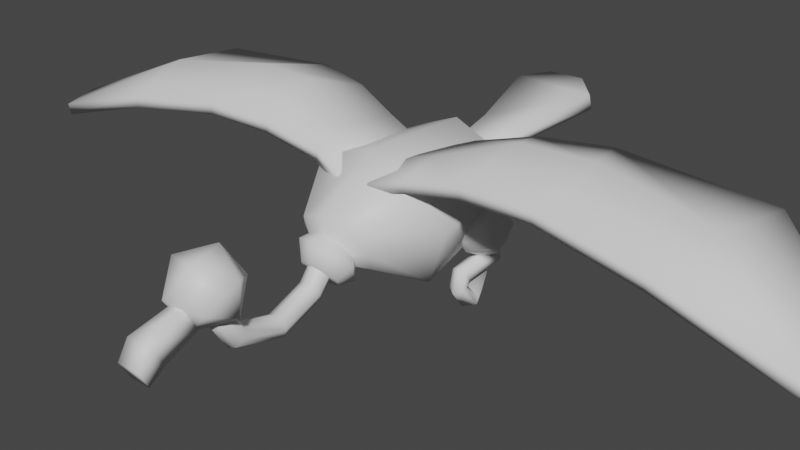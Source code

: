 # Source: VultureSitting.blend  (saved by Blender 2.93.21; exported with 4.5.12 LTS)
import bpy
from mathutils import Matrix  # noqa: F401  (used for matrix-valued properties, if any)

bpy.ops.wm.read_factory_settings(use_empty=True)
scene = bpy.context.scene
scene.name = 'Scene'

# ---- collections
col_collection = bpy.data.collections.new('Collection'); scene.collection.children.link(col_collection)

# ---- materials (node trees are filled in below, after node groups)
mat_beak = bpy.data.materials.new('Beak')
mat_beak.use_transparent_shadow = False
mat_body = bpy.data.materials.new('Body')
mat_body.use_transparent_shadow = False
mat_head = bpy.data.materials.new('Head')
mat_head.use_transparent_shadow = False

# ---- material node trees
mat_beak.use_nodes = True; mat_beak.node_tree.nodes.clear()
_N = mat_beak.node_tree.nodes; _L = mat_beak.node_tree.links
n0 = _N.new('ShaderNodeBsdfPrincipled'); n0.name = 'Principled BSDF'; n0.location = (10, 300)
n0.distribution = 'GGX'
n0.subsurface_method = 'BURLEY'
n0.inputs[3].default_value = 1.45
n0.inputs[27].default_value = (0.0, 0.0, 0.0, 1.0)
n0.inputs[28].default_value = 1.0
n1 = _N.new('ShaderNodeOutputMaterial'); n1.name = 'Material Output'; n1.location = (300, 300)
_L.new(n0.outputs[0], n1.inputs[0])
n1.is_active_output = True
mat_body.use_nodes = True; mat_body.node_tree.nodes.clear()
_N = mat_body.node_tree.nodes; _L = mat_body.node_tree.links
n0 = _N.new('ShaderNodeBsdfPrincipled'); n0.name = 'Principled BSDF'; n0.location = (10, 300)
n0.distribution = 'GGX'
n0.subsurface_method = 'BURLEY'
n0.inputs[3].default_value = 1.45
n0.inputs[27].default_value = (0.0, 0.0, 0.0, 1.0)
n0.inputs[28].default_value = 1.0
n1 = _N.new('ShaderNodeOutputMaterial'); n1.name = 'Material Output'; n1.location = (300, 300)
_L.new(n0.outputs[0], n1.inputs[0])
n1.is_active_output = True
mat_head.use_nodes = True; mat_head.node_tree.nodes.clear()
_N = mat_head.node_tree.nodes; _L = mat_head.node_tree.links
n0 = _N.new('ShaderNodeBsdfPrincipled'); n0.name = 'Principled BSDF'; n0.location = (10, 300)
n0.distribution = 'GGX'
n0.subsurface_method = 'BURLEY'
n0.inputs[3].default_value = 1.45
n0.inputs[27].default_value = (0.0, 0.0, 0.0, 1.0)
n0.inputs[28].default_value = 1.0
n1 = _N.new('ShaderNodeOutputMaterial'); n1.name = 'Material Output'; n1.location = (300, 300)
_L.new(n0.outputs[0], n1.inputs[0])
n1.is_active_output = True

# ---- world
world_world = bpy.data.worlds.new('World'); scene.world = world_world
world_world.use_nodes = True; world_world.node_tree.nodes.clear()
_N = world_world.node_tree.nodes; _L = world_world.node_tree.links
n0 = _N.new('ShaderNodeOutputWorld'); n0.name = 'World Output'; n0.location = (300, 300)
n1 = _N.new('ShaderNodeBackground'); n1.name = 'Background'; n1.location = (10, 300)
n1.inputs[0].default_value = (0.05088, 0.05088, 0.05088, 1.0)
_L.new(n1.outputs[0], n0.inputs[0])
n0.is_active_output = True
world_world.color = (0.05088, 0.05088, 0.05088)
world_world.use_sun_shadow = False
world_world.sun_shadow_jitter_overblur = 0.0

# ---- meshes
me_cylinder = bpy.data.meshes.new('Cylinder')
me_cylinder.from_pydata([(0.1215, -1.934, -1.019), (-5.703e-08, -1.929, -1.069), (-6.17e-09, -1.232, -0.8228), (-6.17e-09, -0.9047, -0.4438), (0.1215, -1.257, -0.7792), (0.1215, -0.9369, -0.4051), (0.1719, -1.318, -0.6741), (0.1719, -1.015, -0.3117), (0.1215, -1.379, -0.569), (0.1215, -1.092, -0.2183), (-2.12e-08, -1.404, -0.5254), (-2.12e-08, -1.125, -0.1796), (-0.1215, -1.379, -0.569), (-0.1215, -1.092, -0.2183), (-0.1719, -1.318, -0.6741), (-0.1719, -1.015, -0.3117), (-0.1215, -1.257, -0.7792), (-0.1215, -0.9369, -0.4051), (0.1719, -1.944, -0.8978), (0.1215, -1.954, -0.7766), (-7.206e-08, -1.958, -0.7265), (-0.1215, -1.954, -0.7766), (-0.1719, -1.944, -0.8978), (-0.1215, -1.934, -1.019), (0.1215, -2.726, -0.7817), (-7.246e-08, -2.758, -0.8205), (0.1719, -2.649, -0.6879), (0.1215, -2.572, -0.5941), (-8.749e-08, -2.539, -0.5553), (-0.1215, -2.572, -0.5941), (-0.1719, -2.649, -0.6879), (-0.1215, -2.726, -0.7817), (0.1215, -3.105, -0.1485), (-1.085e-07, -3.147, -0.1761), (0.1719, -3.003, -0.08187), (0.1215, -2.901, -0.01522), (-1.235e-07, -2.859, 0.01239), (-0.1215, -2.901, -0.01522), (-0.1719, -3.003, -0.08187), (-0.1215, -3.105, -0.1485), (9.369e-17, -3.262, -0.3336), (0.3917, -3.375, 0.06377), (-0.1496, -3.531, 0.1456), (-0.4842, -3.123, -0.0687), (-0.1496, -2.715, -0.283), (0.3917, -2.871, -0.2012), (0.1496, -3.305, 0.5742), (-0.3917, -3.15, 0.4923), (-0.3917, -2.646, 0.2274), (0.1496, -2.49, 0.1456), (0.4842, -2.898, 0.3599), (-1.821e-17, -2.758, 0.6248), (-0.1645, -4.061, -0.622), (-0.1839, -4.185, -0.3703), (-0.1555, -3.791, -0.4552), (-0.1829, -4.021, -0.1067), (0.1645, -4.061, -0.622), (0.1839, -4.185, -0.3703), (0.1555, -3.791, -0.4552), (0.1829, -4.021, -0.1067), (-0.1428, -3.302, -0.2547), (-0.09744, -3.513, 0.06531), (0.1428, -3.302, -0.2547), (0.09744, -3.513, 0.06531), (-0.08992, -3.038, -0.1696), (-0.0734, -3.171, 0.03189), (0.08992, -3.038, -0.1696), (0.0734, -3.171, 0.03189), (1.081e-08, -0.5081, -0.6693), (0.3959, -0.5905, -0.5275), (0.5599, -0.7895, -0.1853), (0.3959, -0.9884, 0.157), (-3.814e-08, -1.071, 0.2988), (-0.3959, -0.9884, 0.157), (-0.5599, -0.7895, -0.1853), (-0.3959, -0.5905, -0.5275), (1.023e-07, 0.1315, -1.042), (0.8292, 0.103, -0.8689), (1.173, 0.01528, 0.02136), (0.8292, -0.1337, 0.6422), (-2.505e-10, -0.1438, 0.9132), (-0.8292, -0.1337, 0.6422), (-1.173, 0.01528, 0.02136), (-0.8292, 0.103, -0.8689), (1.944e-07, 1.669, -0.8635), (0.6716, 1.69, -0.5861), (0.9499, 1.747, 0.003967), (0.6716, 1.725, 0.5206), (1.114e-07, 1.746, 0.798), (-0.6716, 1.725, 0.5206), (-0.9499, 1.747, 0.003967), (-0.6716, 1.69, -0.5861), (2.626e-07, 2.244, 0.006924), (0.2982, 2.246, 0.0863), (0.4218, 2.245, 0.1736), (0.2982, 2.239, 0.2431), (2.254e-07, 2.241, 0.3225), (-0.2982, 2.239, 0.2431), (-0.4218, 2.245, 0.1736), (-0.2982, 2.246, 0.0863), (-0.3203, 2.246, 0.1114), (-0.3203, 2.21, 0.2399), (-0.3938, 3.0, 0.1831), (-0.3938, 2.998, 0.3535), (0.3448, 2.191, 0.105), (0.3448, 2.158, 0.2228), (0.4183, 2.885, 0.1698), (0.4183, 2.887, 0.3174), (-0.6274, 4.345, 0.3323), (-0.6274, 4.259, 0.5931), (0.7051, 4.302, 0.3282), (0.7051, 4.216, 0.5889), (-0.3028, 4.721, 0.4296), (-0.3028, 4.692, 0.6194), (0.258, 4.745, 0.4319), (0.258, 4.717, 0.6218)], [], [(22, 23, 31, 30), (10, 12, 21, 20), (2, 3, 5, 4), (20, 21, 29, 28), (8, 10, 20, 19), (4, 5, 7, 6), (21, 22, 30, 29), (14, 16, 23, 22), (6, 7, 9, 8), (23, 1, 25, 31), (6, 8, 19, 18), (8, 9, 11, 10), (18, 19, 27, 26), (16, 2, 1, 23), (10, 11, 13, 12), (29, 30, 38, 37), (12, 14, 22, 21), (12, 13, 15, 14), (5, 3, 68, 69), (19, 20, 28, 27), (14, 15, 17, 16), (0, 18, 26, 24), (2, 4, 0, 1), (16, 17, 3, 2), (4, 6, 18, 0), (1, 0, 24, 25), (33, 32, 34, 35, 36, 37, 38, 39), (31, 25, 33, 39), (25, 24, 32, 33), (26, 27, 35, 34), (28, 29, 37, 36), (30, 31, 39, 38), (24, 26, 34, 32), (27, 28, 36, 35), (40, 41, 42), (41, 40, 45), (40, 42, 43), (40, 43, 44), (40, 44, 45), (41, 45, 50), (42, 41, 46), (43, 42, 47), (44, 43, 48), (45, 44, 49), (41, 50, 46), (42, 46, 47), (43, 47, 48), (44, 48, 49), (45, 49, 50), (46, 50, 51), (47, 46, 51), (48, 47, 51), (49, 48, 51), (50, 49, 51), (52, 53, 55, 54), (55, 59, 63, 61), (58, 59, 57, 56), (56, 57, 53, 52), (54, 58, 56, 52), (59, 55, 53, 57), (62, 60, 64, 66), (54, 55, 61, 60), (59, 58, 62, 63), (58, 54, 60, 62), (64, 65, 67, 66), (61, 63, 67, 65), (60, 61, 65, 64), (63, 62, 66, 67), (68, 75, 83, 76), (9, 7, 70, 71), (17, 15, 74, 75), (11, 9, 71, 72), (3, 17, 75, 68), (13, 11, 72, 73), (7, 5, 69, 70), (15, 13, 73, 74), (79, 78, 86, 87), (74, 73, 81, 82), (72, 71, 79, 80), (70, 69, 77, 78), (75, 74, 82, 83), (73, 72, 80, 81), (71, 70, 78, 79), (69, 68, 76, 77), (91, 90, 98, 99), (77, 76, 84, 85), (76, 83, 91, 84), (82, 81, 89, 90), (80, 79, 87, 88), (78, 77, 85, 86), (83, 82, 90, 91), (81, 80, 88, 89), (93, 92, 99, 98, 97, 96, 95, 94), (89, 88, 96, 97), (87, 86, 94, 95), (85, 84, 92, 93), (84, 91, 99, 92), (90, 89, 97, 98), (88, 87, 95, 96), (86, 85, 93, 94), (100, 101, 103, 102), (103, 107, 111, 109), (106, 107, 105, 104), (104, 105, 101, 100), (102, 106, 104, 100), (107, 103, 101, 105), (109, 111, 115, 113), (102, 103, 109, 108), (107, 106, 110, 111), (106, 102, 108, 110), (112, 113, 115, 114), (108, 109, 113, 112), (111, 110, 114, 115), (110, 108, 112, 114)])
me_cylinder.polygons.foreach_set('use_smooth', [True] * 114)
me_cylinder.polygons.foreach_set('material_index', [2, 2, 2, 2, 2, 2, 2, 2, 2, 2, 2, 2, 2, 2, 2, 2, 2, 2, 1, 2, 2, 2, 2, 2, 2, 2, 2, 2, 2, 2, 2, 2, 2, 2, 2, 2, 2, 2, 2, 2, 2, 2, 2, 2, 2, 2, 2, 2, 2, 2, 2, 2, 2, 2, 0, 0, 0, 0, 0, 0, 0, 0, 0, 0, 0, 0, 0, 0, 1, 1, 1, 1, 1, 1, 1, 1, 1, 1, 1, 1, 1, 1, 1, 1, 1, 1, 1, 1, 1, 1, 1, 1, 1, 1, 1, 1, 1, 1, 1, 1, 1, 1, 1, 1, 1, 1, 1, 1, 1, 1, 1, 1, 1, 1])
_uv = me_cylinder.uv_layers.new(name='UVMap')
_uv.uv.foreach_set('vector', [0.25, 0.5, 0.125, 0.5, 0.125, 0.5, 0.25, 0.5, 0.5, 0.5, 0.375, 0.5, 0.375, 0.5, 0.5, 0.5, 1.0, 0.5, 1.0, 1.0, 0.875, 1.0, 0.875, 0.5, 0.5, 0.5, 0.375, 0.5, 0.375, 0.5, 0.5, 0.5, 0.625, 0.5, 0.5, 0.5, 0.5, 0.5, 0.625, 0.5, 0.875, 0.5, 0.875, 1.0, 0.75, 1.0, 0.75, 0.5, 0.375, 0.5, 0.25, 0.5, 0.25, 0.5, 0.375, 0.5, 0.25, 0.5, 0.125, 0.5, 0.125, 0.5, 0.25, 0.5, 0.75, 0.5, 0.75, 1.0, 0.625, 1.0, 0.625, 0.5, 0.125, 0.5, 0.0, 0.5, 0.0, 0.5, 0.125, 0.5, 0.75, 0.5, 0.625, 0.5, 0.625, 0.5, 0.75, 0.5, 0.625, 0.5, 0.625, 1.0, 0.5, 1.0, 0.5, 0.5, 0.75, 0.5, 0.625, 0.5, 0.625, 0.5, 0.75, 0.5, 0.125, 0.5, 0.0, 0.5, 0.0, 0.5, 0.125, 0.5, 0.5, 0.5, 0.5, 1.0, 0.375, 1.0, 0.375, 0.5, 0.375, 0.5, 0.25, 0.5, 0.25, 0.5, 0.375, 0.5, 0.375, 0.5, 0.25, 0.5, 0.25, 0.5, 0.375, 0.5, 0.375, 0.5, 0.375, 1.0, 0.25, 1.0, 0.25, 0.5, 0.875, 1.0, 1.0, 1.0, 1.0, 1.0, 0.875, 1.0, 0.625, 0.5, 0.5, 0.5, 0.5, 0.5, 0.625, 0.5, 0.25, 0.5, 0.25, 1.0, 0.125, 1.0, 0.125, 0.5, 0.875, 0.5, 0.75, 0.5, 0.75, 0.5, 0.875, 0.5, 1.0, 0.5, 0.875, 0.5, 0.875, 0.5, 1.0, 0.5, 0.125, 0.5, 0.125, 1.0, 0.0, 1.0, 0.0, 0.5, 0.875, 0.5, 0.75, 0.5, 0.75, 0.5, 0.875, 0.5, 1.0, 0.5, 0.875, 0.5, 0.875, 0.5, 1.0, 0.5, 0.75, 0.49, 0.9197, 0.4197, 0.99, 0.25, 0.9197, 0.08029, 0.75, 0.01, 0.5803, 0.08029, 0.51, 0.25, 0.5803, 0.4197, 0.125, 0.5, 0.0, 0.5, 0.0, 0.5, 0.125, 0.5, 1.0, 0.5, 0.875, 0.5, 0.875, 0.5, 1.0, 0.5, 0.75, 0.5, 0.625, 0.5, 0.625, 0.5, 0.75, 0.5, 0.5, 0.5, 0.375, 0.5, 0.375, 0.5, 0.5, 0.5, 0.25, 0.5, 0.125, 0.5, 0.125, 0.5, 0.25, 0.5, 0.875, 0.5, 0.75, 0.5, 0.75, 0.5, 0.875, 0.5, 0.625, 0.5, 0.5, 0.5, 0.5, 0.5, 0.625, 0.5, 0.1818, 0.0, 0.2727, 0.1575, 0.09091, 0.1575, 0.2727, 0.1575, 0.3636, 0.0, 0.4545, 0.1575, 0.9091, 0.0, 1.0, 0.1575, 0.8182, 0.1575, 0.7273, 0.0, 0.8182, 0.1575, 0.6364, 0.1575, 0.5455, 0.0, 0.6364, 0.1575, 0.4545, 0.1575, 0.2727, 0.1575, 0.4545, 0.1575, 0.3636, 0.3149, 0.09091, 0.1575, 0.2727, 0.1575, 0.1818, 0.3149, 0.8182, 0.1575, 1.0, 0.1575, 0.9091, 0.3149, 0.6364, 0.1575, 0.8182, 0.1575, 0.7273, 0.3149, 0.4545, 0.1575, 0.6364, 0.1575, 0.5455, 0.3149, 0.2727, 0.1575, 0.3636, 0.3149, 0.1818, 0.3149, 0.09091, 0.1575, 0.1818, 0.3149, 0.0, 0.3149, 0.8182, 0.1575, 0.9091, 0.3149, 0.7273, 0.3149, 0.6364, 0.1575, 0.7273, 0.3149, 0.5455, 0.3149, 0.4545, 0.1575, 0.5455, 0.3149, 0.3636, 0.3149, 0.1818, 0.3149, 0.3636, 0.3149, 0.2727, 0.4724, 0.0, 0.3149, 0.1818, 0.3149, 0.09091, 0.4724, 0.7273, 0.3149, 0.9091, 0.3149, 0.8182, 0.4724, 0.5455, 0.3149, 0.7273, 0.3149, 0.6364, 0.4724, 0.3636, 0.3149, 0.5455, 0.3149, 0.4545, 0.4724, 0.375, 0.0, 0.625, 0.0, 0.625, 0.25, 0.375, 0.25, 0.875, 0.5, 0.625, 0.5, 0.625, 0.5, 0.875, 0.5, 0.375, 0.5, 0.625, 0.5, 0.625, 0.75, 0.375, 0.75, 0.375, 0.75, 0.625, 0.75, 0.625, 1.0, 0.375, 1.0, 0.125, 0.5, 0.375, 0.5, 0.375, 0.75, 0.125, 0.75, 0.625, 0.5, 0.875, 0.5, 0.875, 0.75, 0.625, 0.75, 0.375, 0.5, 0.125, 0.5, 0.125, 0.5, 0.375, 0.5, 0.375, 0.25, 0.625, 0.25, 0.625, 0.25, 0.375, 0.25, 0.625, 0.5, 0.375, 0.5, 0.375, 0.5, 0.625, 0.5, 0.375, 0.5, 0.125, 0.5, 0.125, 0.5, 0.375, 0.5, 0.375, 0.25, 0.625, 0.25, 0.625, 0.5, 0.375, 0.5, 0.875, 0.5, 0.625, 0.5, 0.625, 0.5, 0.875, 0.5, 0.375, 0.25, 0.625, 0.25, 0.625, 0.25, 0.375, 0.25, 0.625, 0.5, 0.375, 0.5, 0.375, 0.5, 0.625, 0.5, 0.0, 1.0, 0.125, 1.0, 0.125, 1.0, 0.0, 1.0, 0.625, 1.0, 0.75, 1.0, 0.75, 1.0, 0.625, 1.0, 0.125, 1.0, 0.25, 1.0, 0.25, 1.0, 0.125, 1.0, 0.5, 1.0, 0.625, 1.0, 0.625, 1.0, 0.5, 1.0, 0.0, 1.0, 0.125, 1.0, 0.125, 1.0, 0.0, 1.0, 0.375, 1.0, 0.5, 1.0, 0.5, 1.0, 0.375, 1.0, 0.75, 1.0, 0.875, 1.0, 0.875, 1.0, 0.75, 1.0, 0.25, 1.0, 0.375, 1.0, 0.375, 1.0, 0.25, 1.0, 0.625, 1.0, 0.75, 1.0, 0.75, 1.0, 0.625, 1.0, 0.25, 1.0, 0.375, 1.0, 0.375, 1.0, 0.25, 1.0, 0.5, 1.0, 0.625, 1.0, 0.625, 1.0, 0.5, 1.0, 0.75, 1.0, 0.875, 1.0, 0.875, 1.0, 0.75, 1.0, 0.125, 1.0, 0.25, 1.0, 0.25, 1.0, 0.125, 1.0, 0.375, 1.0, 0.5, 1.0, 0.5, 1.0, 0.375, 1.0, 0.625, 1.0, 0.75, 1.0, 0.75, 1.0, 0.625, 1.0, 0.875, 1.0, 1.0, 1.0, 1.0, 1.0, 0.875, 1.0, 0.125, 1.0, 0.25, 1.0, 0.25, 1.0, 0.125, 1.0, 0.875, 1.0, 1.0, 1.0, 1.0, 1.0, 0.875, 1.0, 0.0, 1.0, 0.125, 1.0, 0.125, 1.0, 0.0, 1.0, 0.25, 1.0, 0.375, 1.0, 0.375, 1.0, 0.25, 1.0, 0.5, 1.0, 0.625, 1.0, 0.625, 1.0, 0.5, 1.0, 0.75, 1.0, 0.875, 1.0, 0.875, 1.0, 0.75, 1.0, 0.125, 1.0, 0.25, 1.0, 0.25, 1.0, 0.125, 1.0, 0.375, 1.0, 0.5, 1.0, 0.5, 1.0, 0.375, 1.0, 0.4197, 0.4197, 0.25, 0.49, 0.08029, 0.4197, 0.01, 0.25, 0.08029, 0.08029, 0.25, 0.01, 0.4197, 0.08029, 0.49, 0.25, 0.375, 1.0, 0.5, 1.0, 0.5, 1.0, 0.375, 1.0, 0.625, 1.0, 0.75, 1.0, 0.75, 1.0, 0.625, 1.0, 0.875, 1.0, 1.0, 1.0, 1.0, 1.0, 0.875, 1.0, 0.0, 1.0, 0.125, 1.0, 0.125, 1.0, 0.0, 1.0, 0.25, 1.0, 0.375, 1.0, 0.375, 1.0, 0.25, 1.0, 0.5, 1.0, 0.625, 1.0, 0.625, 1.0, 0.5, 1.0, 0.75, 1.0, 0.875, 1.0, 0.875, 1.0, 0.75, 1.0, 0.375, 0.0, 0.625, 0.0, 0.625, 0.25, 0.375, 0.25, 0.875, 0.5, 0.625, 0.5, 0.625, 0.5, 0.875, 0.5, 0.375, 0.5, 0.625, 0.5, 0.625, 0.75, 0.375, 0.75, 0.375, 0.75, 0.625, 0.75, 0.625, 1.0, 0.375, 1.0, 0.125, 0.5, 0.375, 0.5, 0.375, 0.75, 0.125, 0.75, 0.625, 0.5, 0.875, 0.5, 0.875, 0.75, 0.625, 0.75, 0.875, 0.5, 0.625, 0.5, 0.625, 0.5, 0.875, 0.5, 0.375, 0.25, 0.625, 0.25, 0.625, 0.25, 0.375, 0.25, 0.625, 0.5, 0.375, 0.5, 0.375, 0.5, 0.625, 0.5, 0.375, 0.5, 0.125, 0.5, 0.125, 0.5, 0.375, 0.5, 0.375, 0.25, 0.625, 0.25, 0.625, 0.5, 0.375, 0.5, 0.375, 0.25, 0.625, 0.25, 0.625, 0.25, 0.375, 0.25, 0.625, 0.5, 0.375, 0.5, 0.375, 0.5, 0.625, 0.5, 0.375, 0.5, 0.125, 0.5, 0.125, 0.5, 0.375, 0.5])
me_cylinder.materials.append(mat_beak)
me_cylinder.materials.append(mat_body)
me_cylinder.materials.append(mat_head)
me_cylinder.use_remesh_fix_poles = True
me_cylinder.use_remesh_preserve_attributes = False
me_cylinder.update()
me_cylinder_001 = bpy.data.meshes.new('Cylinder.001')
me_cylinder_001.from_pydata([(1.029, 1.144, -0.01636), (0.8102, 1.253, 0.04827), (0.8102, 1.72, -0.3034), (0.8102, 1.457, -0.008618), (1.2, 1.527, -0.4185), (1.156, 1.285, -0.1106), (1.2, 1.139, -0.6488), (1.156, 0.9422, -0.3145), (0.8102, 0.9457, -0.7639), (0.8102, 0.7706, -0.4165), (0.4199, 1.139, -0.6488), (0.4645, 0.9422, -0.3145), (0.4199, 1.527, -0.4185), (0.4645, 1.285, -0.1106), (1.029, 0.9268, -0.1456), (0.8102, 0.8181, -0.2102), (0.5911, 0.9268, -0.1456), (0.5911, 1.144, -0.01636), (0.8102, 1.735, -0.7149), (1.029, 1.627, -0.7795), (1.029, 1.409, -0.9089), (0.8102, 1.3, -0.9736), (0.591, 1.409, -0.9089), (0.591, 1.627, -0.7795), (0.8102, 1.705, -0.8436), (0.9069, 1.643, -0.8661), (0.9069, 1.552, -0.9198), (0.8102, 1.434, -0.9034), (0.7135, 1.552, -0.9198), (0.7135, 1.643, -0.8661), (0.8102, 1.643, -1.157), (0.9647, 1.586, -1.089), (0.9647, 1.501, -0.9819), (0.8102, 1.434, -0.9256), (0.6557, 1.501, -0.9819), (0.6557, 1.586, -1.089), (0.8102, 0.9295, -1.216), (0.9286, 0.9011, -1.153), (0.9286, 0.8171, -1.018), (0.8102, 0.7683, -0.9623), (0.6918, 0.8171, -1.018), (0.6918, 0.9011, -1.153), (0.8102, 0.9162, -1.247), (0.9286, 0.8278, -1.252), (0.9286, 0.7484, -1.268), (0.8102, 0.6757, -1.324), (0.6918, 0.7484, -1.268), (0.6918, 0.8278, -1.252), (0.8102, 1.019, -1.326), (1.038, 0.9814, -1.443), (1.038, 0.9358, -1.52), (0.8102, 0.8889, -1.619), (0.5827, 0.9358, -1.52), (0.5827, 0.9814, -1.443), (0.8102, 1.41, -1.237), (0.8621, 1.409, -1.259), (0.8621, 1.378, -1.387), (0.8102, 1.373, -1.418), (0.7583, 1.378, -1.387), (0.7583, 1.409, -1.259), (0.7806, 0.2173, 0.9174), (0.8061, 0.2173, 0.7441), (0.7376, -0.3388, 0.772), (0.7632, -0.3388, 0.5987), (0.1833, 0.2044, 0.7163), (0.2088, 0.2044, 0.543), (0.2582, -0.4817, 0.6291), (0.2837, -0.4817, 0.4558), (0.734, 1.193, 0.8121), (0.7595, 1.193, 0.6388), (0.2586, 1.161, 0.6051), (0.2841, 1.161, 0.4319), (1.809, 0.6277, 1.26), (1.835, 0.6277, 1.086), (1.644, -0.3787, 0.9624), (1.669, -0.3787, 0.7891), (1.538, 1.464, 1.003), (1.564, 1.464, 0.8292), (2.821, 0.8199, 1.211), (2.797, 0.8199, 1.037), (2.746, -0.4231, 0.9845), (2.722, -0.4231, 0.8109), (2.533, 1.767, 1.017), (2.509, 1.767, 0.8434), (4.585, 0.5767, 0.9634), (4.534, 0.5767, 0.7958), (4.296, -0.5543, 0.7458), (4.246, -0.5543, 0.5782), (4.752, 1.926, 0.7728), (4.701, 1.926, 0.6051), (6.209, 0.01962, 0.2501), (6.158, 0.01962, 0.08251), (6.103, -0.5568, 0.1793), (6.052, -0.5568, 0.01167), (5.9, 1.021, 0.2063), (5.849, 1.021, 0.03866)], [], [(12, 2, 18, 23), (13, 11, 16, 17), (2, 3, 5, 4), (10, 12, 23, 22), (11, 9, 15, 16), (4, 5, 7, 6), (6, 8, 21, 20), (9, 7, 14, 15), (6, 7, 9, 8), (19, 20, 26, 25), (5, 3, 1, 0), (8, 9, 11, 10), (3, 13, 17, 1), (0, 1, 17, 16, 15, 14), (10, 11, 13, 12), (8, 10, 22, 21), (7, 5, 0, 14), (12, 13, 3, 2), (4, 6, 20, 19), (2, 4, 19, 18), (24, 25, 31, 30), (22, 23, 29, 28), (20, 21, 27, 26), (18, 19, 25, 24), (23, 18, 24, 29), (21, 22, 28, 27), (34, 35, 41, 40), (29, 24, 30, 35), (27, 28, 34, 33), (25, 26, 32, 31), (28, 29, 35, 34), (26, 27, 33, 32), (41, 36, 42, 47), (32, 33, 39, 38), (30, 31, 37, 36), (35, 30, 36, 41), (33, 34, 40, 39), (31, 32, 38, 37), (46, 47, 53, 52), (39, 40, 46, 45), (37, 38, 44, 43), (40, 41, 47, 46), (38, 39, 45, 44), (36, 37, 43, 42), (52, 53, 59, 58), (44, 45, 51, 50), (42, 43, 49, 48), (47, 42, 48, 53), (45, 46, 52, 51), (43, 44, 50, 49), (54, 55, 56, 57, 58, 59), (50, 51, 57, 56), (48, 49, 55, 54), (53, 48, 54, 59), (51, 52, 58, 57), (49, 50, 56, 55), (60, 64, 66, 62), (65, 61, 63, 67), (63, 62, 66, 67), (61, 69, 77, 73), (65, 64, 70, 71), (67, 66, 64, 65), (71, 70, 68, 69), (64, 60, 68, 70), (61, 65, 71, 69), (69, 68, 76, 77), (73, 77, 83, 79), (72, 74, 80, 78), (63, 61, 73, 75), (62, 63, 75, 74), (68, 60, 72, 76), (60, 62, 74, 72), (80, 81, 87, 86), (81, 79, 85, 87), (77, 76, 82, 83), (75, 73, 79, 81), (74, 75, 81, 80), (76, 72, 78, 82), (85, 89, 95, 91), (84, 86, 92, 90), (82, 78, 84, 88), (78, 80, 86, 84), (79, 83, 89, 85), (83, 82, 88, 89), (91, 90, 92, 93), (90, 91, 95, 94), (89, 88, 94, 95), (87, 85, 91, 93), (86, 87, 93, 92), (88, 84, 90, 94)])
me_cylinder_001.polygons.foreach_set('use_smooth', [True] * 90)
_uv = me_cylinder_001.uv_layers.new(name='UVMap')
_uv.uv.foreach_set('vector', [0.1667, 0.5, -8.941e-08, 0.5, -8.941e-08, 0.5, 0.1667, 0.5, 0.1667, 1.0, 0.3333, 1.0, 0.3333, 1.0, 0.1667, 1.0, 1.0, 0.5, 1.0, 1.0, 0.8333, 1.0, 0.8333, 0.5, 0.3333, 0.5, 0.1667, 0.5, 0.1667, 0.5, 0.3333, 0.5, 0.3333, 1.0, 0.5, 1.0, 0.5, 1.0, 0.3333, 1.0, 0.8333, 0.5, 0.8333, 1.0, 0.6667, 1.0, 0.6667, 0.5, 0.6667, 0.5, 0.5, 0.5, 0.5, 0.5, 0.6667, 0.5, 0.5, 1.0, 0.6667, 1.0, 0.6667, 1.0, 0.5, 1.0, 0.6667, 0.5, 0.6667, 1.0, 0.5, 1.0, 0.5, 0.5, 0.8333, 0.5, 0.6667, 0.5, 0.6667, 0.5, 0.8333, 0.5, 0.8333, 1.0, 1.0, 1.0, 1.0, 1.0, 0.8333, 1.0, 0.5, 0.5, 0.5, 1.0, 0.3333, 1.0, 0.3333, 0.5, -8.941e-08, 1.0, 0.1667, 1.0, 0.1667, 1.0, -8.941e-08, 1.0, 0.4578, 0.37, 0.25, 0.49, 0.04215, 0.37, 0.04215, 0.13, 0.25, 0.01, 0.4578, 0.13, 0.3333, 0.5, 0.3333, 1.0, 0.1667, 1.0, 0.1667, 0.5, 0.5, 0.5, 0.3333, 0.5, 0.3333, 0.5, 0.5, 0.5, 0.6667, 1.0, 0.8333, 1.0, 0.8333, 1.0, 0.6667, 1.0, 0.1667, 0.5, 0.1667, 1.0, -8.941e-08, 1.0, -8.941e-08, 0.5, 0.8333, 0.5, 0.6667, 0.5, 0.6667, 0.5, 0.8333, 0.5, 1.0, 0.5, 0.8333, 0.5, 0.8333, 0.5, 1.0, 0.5, 1.0, 0.5, 0.8333, 0.5, 0.8333, 0.5, 1.0, 0.5, 0.3333, 0.5, 0.1667, 0.5, 0.1667, 0.5, 0.3333, 0.5, 0.6667, 0.5, 0.5, 0.5, 0.5, 0.5, 0.6667, 0.5, 1.0, 0.5, 0.8333, 0.5, 0.8333, 0.5, 1.0, 0.5, 0.1667, 0.5, -8.941e-08, 0.5, -8.941e-08, 0.5, 0.1667, 0.5, 0.5, 0.5, 0.3333, 0.5, 0.3333, 0.5, 0.5, 0.5, 0.3333, 0.5, 0.1667, 0.5, 0.1667, 0.5, 0.3333, 0.5, 0.1667, 0.5, -8.941e-08, 0.5, -8.941e-08, 0.5, 0.1667, 0.5, 0.5, 0.5, 0.3333, 0.5, 0.3333, 0.5, 0.5, 0.5, 0.8333, 0.5, 0.6667, 0.5, 0.6667, 0.5, 0.8333, 0.5, 0.3333, 0.5, 0.1667, 0.5, 0.1667, 0.5, 0.3333, 0.5, 0.6667, 0.5, 0.5, 0.5, 0.5, 0.5, 0.6667, 0.5, 0.1667, 0.5, -8.941e-08, 0.5, -8.941e-08, 0.5, 0.1667, 0.5, 0.6667, 0.5, 0.5, 0.5, 0.5, 0.5, 0.6667, 0.5, 1.0, 0.5, 0.8333, 0.5, 0.8333, 0.5, 1.0, 0.5, 0.1667, 0.5, -8.941e-08, 0.5, -8.941e-08, 0.5, 0.1667, 0.5, 0.5, 0.5, 0.3333, 0.5, 0.3333, 0.5, 0.5, 0.5, 0.8333, 0.5, 0.6667, 0.5, 0.6667, 0.5, 0.8333, 0.5, 0.3333, 0.5, 0.1667, 0.5, 0.1667, 0.5, 0.3333, 0.5, 0.5, 0.5, 0.3333, 0.5, 0.3333, 0.5, 0.5, 0.5, 0.8333, 0.5, 0.6667, 0.5, 0.6667, 0.5, 0.8333, 0.5, 0.3333, 0.5, 0.1667, 0.5, 0.1667, 0.5, 0.3333, 0.5, 0.6667, 0.5, 0.5, 0.5, 0.5, 0.5, 0.6667, 0.5, 1.0, 0.5, 0.8333, 0.5, 0.8333, 0.5, 1.0, 0.5, 0.3333, 0.5, 0.1667, 0.5, 0.1667, 0.5, 0.3333, 0.5, 0.6667, 0.5, 0.5, 0.5, 0.5, 0.5, 0.6667, 0.5, 1.0, 0.5, 0.8333, 0.5, 0.8333, 0.5, 1.0, 0.5, 0.1667, 0.5, -8.941e-08, 0.5, -8.941e-08, 0.5, 0.1667, 0.5, 0.5, 0.5, 0.3333, 0.5, 0.3333, 0.5, 0.5, 0.5, 0.8333, 0.5, 0.6667, 0.5, 0.6667, 0.5, 0.8333, 0.5, 0.75, 0.49, 0.9578, 0.37, 0.9578, 0.13, 0.75, 0.01, 0.5422, 0.13, 0.5422, 0.37, 0.6667, 0.5, 0.5, 0.5, 0.5, 0.5, 0.6667, 0.5, 1.0, 0.5, 0.8333, 0.5, 0.8333, 0.5, 1.0, 0.5, 0.1667, 0.5, -8.941e-08, 0.5, -8.941e-08, 0.5, 0.1667, 0.5, 0.5, 0.5, 0.3333, 0.5, 0.3333, 0.5, 0.5, 0.5, 0.8333, 0.5, 0.6667, 0.5, 0.6667, 0.5, 0.8333, 0.5, 0.375, 0.0, 0.625, 0.0, 0.625, 0.25, 0.375, 0.25, 0.375, 0.25, 0.625, 0.25, 0.625, 0.5, 0.375, 0.5, 0.375, 0.5, 0.625, 0.5, 0.625, 0.75, 0.375, 0.75, 0.625, 0.25, 0.625, 0.25, 0.625, 0.25, 0.625, 0.25, 0.625, 0.75, 0.875, 0.75, 0.875, 0.75, 0.625, 0.75, 0.625, 0.5, 0.875, 0.5, 0.875, 0.75, 0.625, 0.75, 0.125, 0.5, 0.375, 0.5, 0.375, 0.75, 0.125, 0.75, 0.625, 0.0, 0.375, 0.0, 0.375, 0.0, 0.625, 0.0, 0.625, 0.25, 0.375, 0.25, 0.375, 0.25, 0.625, 0.25, 0.125, 0.75, 0.375, 0.75, 0.375, 0.75, 0.125, 0.75, 0.625, 0.25, 0.625, 0.25, 0.625, 0.25, 0.625, 0.25, 0.375, 0.0, 0.375, 0.25, 0.375, 0.25, 0.375, 0.0, 0.625, 0.5, 0.625, 0.25, 0.625, 0.25, 0.625, 0.5, 0.625, 0.5, 0.375, 0.5, 0.375, 0.5, 0.625, 0.5, 0.375, 0.0, 0.375, 0.0, 0.375, 0.0, 0.375, 0.0, 0.375, 0.0, 0.375, 0.25, 0.375, 0.25, 0.375, 0.0, 0.625, 0.5, 0.375, 0.5, 0.375, 0.5, 0.625, 0.5, 0.625, 0.5, 0.625, 0.25, 0.625, 0.25, 0.625, 0.5, 0.125, 0.75, 0.375, 0.75, 0.375, 0.75, 0.125, 0.75, 0.625, 0.5, 0.625, 0.25, 0.625, 0.25, 0.625, 0.5, 0.625, 0.5, 0.375, 0.5, 0.375, 0.5, 0.625, 0.5, 0.375, 0.0, 0.375, 0.0, 0.375, 0.0, 0.375, 0.0, 0.625, 0.25, 0.625, 0.25, 0.625, 0.25, 0.625, 0.25, 0.375, 0.0, 0.375, 0.25, 0.375, 0.25, 0.375, 0.0, 0.375, 0.0, 0.375, 0.0, 0.375, 0.0, 0.375, 0.0, 0.375, 0.0, 0.375, 0.25, 0.375, 0.25, 0.375, 0.0, 0.625, 0.25, 0.625, 0.25, 0.625, 0.25, 0.625, 0.25, 0.125, 0.75, 0.375, 0.75, 0.375, 0.75, 0.125, 0.75, 0.375, 0.75, 0.625, 0.75, 0.625, 1.0, 0.375, 1.0, 0.625, 0.75, 0.375, 0.75, 0.375, 0.75, 0.625, 0.75, 0.125, 0.75, 0.375, 0.75, 0.375, 0.75, 0.125, 0.75, 0.625, 0.5, 0.625, 0.25, 0.625, 0.25, 0.625, 0.5, 0.625, 0.5, 0.375, 0.5, 0.375, 0.5, 0.625, 0.5, 0.375, 0.0, 0.375, 0.0, 0.375, 0.0, 0.375, 0.0])
me_cylinder_001.use_remesh_fix_poles = True
me_cylinder_001.use_remesh_preserve_attributes = False
me_cylinder_001.update()
me_cylinder_002 = bpy.data.meshes.new('Cylinder.002')
me_cylinder_002.from_pydata([(0.007694, -0.7883, -0.7092), (0.007694, -0.6581, -0.5033), (0.342, -0.8401, -0.6018), (0.2432, -0.7054, -0.418), (0.4636, -0.9984, -0.2921), (0.3408, -0.8197, -0.2121), (0.342, -1.187, -0.04452), (0.2432, -0.9341, -0.006154), (0.007694, -1.266, 0.04067), (0.007694, -0.9814, 0.07914), (-0.3099, -1.171, -0.06303), (-0.2278, -0.9341, -0.006154), (-0.4651, -0.9887, -0.289), (-0.3254, -0.8197, -0.2121), (-0.3266, -0.8401, -0.6018), (-0.2278, -0.7054, -0.418), (0.007694, -0.9489, -0.7282), (0.214, -1.002, -0.6617), (0.2995, -1.132, -0.5009), (0.214, -1.261, -0.3402), (0.007694, -1.315, -0.2736), (-0.1987, -1.261, -0.3402), (-0.2841, -1.132, -0.5009), (-0.1987, -1.002, -0.6617)], [], [(0, 1, 3, 2), (2, 3, 5, 4), (4, 5, 7, 6), (6, 7, 9, 8), (8, 9, 11, 10), (10, 11, 13, 12), (3, 1, 15, 13, 11, 9, 7, 5), (12, 13, 15, 14), (14, 15, 1, 0), (2, 4, 18, 17), (16, 17, 18, 19, 20, 21, 22, 23), (8, 10, 21, 20), (14, 0, 16, 23), (0, 2, 17, 16), (4, 6, 19, 18), (10, 12, 22, 21), (6, 8, 20, 19), (12, 14, 23, 22)])
me_cylinder_002.polygons.foreach_set('use_smooth', [True] * 18)
_uv = me_cylinder_002.uv_layers.new(name='UVMap')
_uv.uv.foreach_set('vector', [1.0, 0.5, 1.0, 1.0, 0.875, 1.0, 0.875, 0.5, 0.875, 0.5, 0.875, 1.0, 0.75, 1.0, 0.75, 0.5, 0.75, 0.5, 0.75, 1.0, 0.625, 1.0, 0.625, 0.5, 0.625, 0.5, 0.625, 1.0, 0.5, 1.0, 0.5, 0.5, 0.5, 0.5, 0.5, 1.0, 0.375, 1.0, 0.375, 0.5, 0.375, 0.5, 0.375, 1.0, 0.25, 1.0, 0.25, 0.5, 0.4197, 0.4197, 0.25, 0.49, 0.08029, 0.4197, 0.01, 0.25, 0.08029, 0.08029, 0.25, 0.01, 0.4197, 0.08029, 0.49, 0.25, 0.25, 0.5, 0.25, 1.0, 0.125, 1.0, 0.125, 0.5, 0.125, 0.5, 0.125, 1.0, 0.0, 1.0, 0.0, 0.5, 0.875, 0.5, 0.75, 0.5, 0.75, 0.5, 0.875, 0.5, 0.75, 0.49, 0.9197, 0.4197, 0.99, 0.25, 0.9197, 0.08029, 0.75, 0.01, 0.5803, 0.08029, 0.51, 0.25, 0.5803, 0.4197, 0.5, 0.5, 0.375, 0.5, 0.375, 0.5, 0.5, 0.5, 0.125, 0.5, 0.0, 0.5, 0.0, 0.5, 0.125, 0.5, 1.0, 0.5, 0.875, 0.5, 0.875, 0.5, 1.0, 0.5, 0.75, 0.5, 0.625, 0.5, 0.625, 0.5, 0.75, 0.5, 0.375, 0.5, 0.25, 0.5, 0.25, 0.5, 0.375, 0.5, 0.625, 0.5, 0.5, 0.5, 0.5, 0.5, 0.625, 0.5, 0.25, 0.5, 0.125, 0.5, 0.125, 0.5, 0.25, 0.5])
me_cylinder_002.use_remesh_fix_poles = True
me_cylinder_002.use_remesh_preserve_attributes = False
me_cylinder_002.update()
arm_armature = bpy.data.armatures.new('Armature')  # bones are not reproduced

# ---- objects
ob_cylinder = bpy.data.objects.new('Cylinder', me_cylinder)
ob_cylinder_001 = bpy.data.objects.new('Cylinder.001', me_cylinder_001)
ob_armature = bpy.data.objects.new('Armature', arm_armature)
ob_cylinder_002 = bpy.data.objects.new('Cylinder.002', me_cylinder_002)

# ---- transforms, parenting, visibility, modifiers, constraints
ob_cylinder.parent = ob_armature
ob_cylinder.location = (0.0, 0.0, 0.0)
_vg = ob_cylinder.vertex_groups.new(name='root')
for _i, _w in zip([68, 69, 75, 76, 77, 78, 82, 83, 84], [0.1276, 0.04373, 0.03016, 0.9289, 0.1608, 0.004158, 0.00285, 0.1621, 0.07457]): _vg.add([_i], _w, 'REPLACE')
_vg = ob_cylinder.vertex_groups.new(name='shoulder_l')
_vg = ob_cylinder.vertex_groups.new(name='wing1_l')
for _i, _w in zip([70, 71, 77, 78, 79, 80, 87], [0.02889, 0.07686, 0.009545, 0.1843, 0.7012, 0.02038, 0.01502]): _vg.add([_i], _w, 'REPLACE')
_vg = ob_cylinder.vertex_groups.new(name='wing2_l')
_vg = ob_cylinder.vertex_groups.new(name='wing3_l')
_vg = ob_cylinder.vertex_groups.new(name='wing4_l')
_vg = ob_cylinder.vertex_groups.new(name='neck1')
for _i, _w in zip([2, 3, 4, 5, 6, 7, 9, 11, 13, 14, 15, 16, 17, 68, 69, 70, 71, 72, 73, 74, 75, 77, 78, 79, 81, 82, 83], [0.03179, 0.9768, 0.03638, 0.9548, 0.03601, 0.8663, 0.5794, 0.5328, 0.5754, 0.01889, 0.8775, 0.02934, 0.961, 0.8214, 0.8233, 0.8272, 0.8072, 0.819, 0.8184, 0.8398, 0.8405, 0.09703, 0.08741, 0.05244, 0.05474, 0.08625, 0.09693]): _vg.add([_i], _w, 'REPLACE')
_vg = ob_cylinder.vertex_groups.new(name='neck2')
for _i, _w in zip([0, 1, 2, 4, 5, 6, 7, 8, 9, 10, 11, 12, 13, 14, 15, 16, 17, 18, 19, 21, 22, 23, 71, 72, 73], [0.4282, 0.4723, 0.9382, 0.9334, 0.02484, 0.9306, 0.1242, 0.9601, 0.4139, 0.9945, 0.4615, 0.968, 0.4184, 0.9426, 0.1142, 0.939, 0.01486, 0.1265, 0.03181, 0.03355, 0.1263, 0.4308, 0.05688, 0.06414, 0.05342]): _vg.add([_i], _w, 'REPLACE')
_vg = ob_cylinder.vertex_groups.new(name='neck3')
for _i, _w in zip([0, 1, 6, 18, 19, 20, 21, 22, 23, 24, 25, 26, 27, 28, 29, 30, 31], [0.5679, 0.5258, 0.001364, 0.8607, 0.9413, 0.9582, 0.9402, 0.861, 0.5656, 0.4375, 0.4773, 0.1276, 0.05036, 0.01855, 0.05062, 0.1276, 0.437]): _vg.add([_i], _w, 'REPLACE')
_vg = ob_cylinder.vertex_groups.new(name='neck4')
for _i, _w in zip([24, 25, 26, 27, 28, 29, 30, 31, 32, 33, 34, 35, 36, 37, 38, 39, 40, 41, 42, 43, 44, 45, 46, 47, 48, 49, 50, 51, 60, 62, 64, 65, 66, 67], [0.5617, 0.5223, 0.8708, 0.9485, 0.9649, 0.9482, 0.8709, 0.5621, 0.9836, 0.9894, 0.9969, 0.9979, 0.9973, 0.995, 0.9947, 0.9885, 0.8116, 0.8758, 0.7414, 0.8909, 0.7979, 0.7519, 0.5537, 0.5748, 0.8324, 0.7029, 0.5712, 0.5612, 0.1907, 0.1005, 0.7966, 0.03051, 0.8403, 0.1083]): _vg.add([_i], _w, 'REPLACE')
_vg = ob_cylinder.vertex_groups.new(name='head')
for _i, _w in zip([40, 41, 42, 43, 44, 45, 46, 47, 48, 49, 50, 51, 52, 53, 54, 55, 56, 57, 58, 59, 60, 61, 62, 63, 64, 65, 66, 67], [0.1884, 0.1242, 0.2586, 0.1091, 0.2021, 0.2481, 0.4463, 0.4252, 0.1676, 0.2971, 0.4288, 0.4388, 0.9991, 0.9996, 0.9938, 0.9991, 0.9993, 1.0, 0.9952, 1.003, 0.8093, 0.9899, 0.8995, 1.01, 0.2034, 0.9597, 0.1597, 0.8917]): _vg.add([_i], _w, 'REPLACE')
_vg = ob_cylinder.vertex_groups.new(name='spine')
for _i, _w in zip([84, 85, 86, 87, 88, 89, 90, 91, 92, 93, 94, 95, 96, 97, 98, 99], [0.5172, 0.09848, 0.1483, 0.7314, 0.8834, 0.7467, 0.1456, 0.1017, 0.9635, 0.8073, 0.768, 0.7977, 0.8644, 0.9125, 0.887, 0.9112]): _vg.add([_i], _w, 'REPLACE')
_vg = ob_cylinder.vertex_groups.new(name='tail1')
for _i, _w in zip([100, 101, 102, 103, 104, 105, 106, 107, 108, 109, 110, 111, 112, 113], [0.9892, 0.9923, 0.9604, 0.9582, 0.9947, 0.9954, 0.9718, 0.9642, 0.07552, 0.085, 0.08057, 0.09724, 0.02658, 0.006297]): _vg.add([_i], _w, 'REPLACE')
_vg = ob_cylinder.vertex_groups.new(name='tail2')
for _i, _w in zip([102, 103, 106, 107, 108, 109, 110, 111, 112, 113, 114, 115], [0.02929, 0.03368, 0.006428, 0.02157, 0.9245, 0.915, 0.9194, 0.9028, 0.9617, 0.9719, 0.9798, 0.9833]): _vg.add([_i], _w, 'REPLACE')
_vg = ob_cylinder.vertex_groups.new(name='hip_l')
for _i, _w in zip([69, 70, 77, 78, 79, 84, 85, 86, 87, 93, 94, 95, 96], [0.09598, 0.0773, 0.6843, 0.628, 0.09489, 0.1906, 0.8127, 0.4795, 0.1243, 0.1284, 0.1483, 0.1196, 0.06067]): _vg.add([_i], _w, 'REPLACE')
_vg = ob_cylinder.vertex_groups.new(name='leg1_l')
for _i, _w in zip([85, 86, 87, 93, 94, 95, 96], [0.04027, 0.3533, 0.0856, 0.05057, 0.07163, 0.05875, 0.01033]): _vg.add([_i], _w, 'REPLACE')
_vg = ob_cylinder.vertex_groups.new(name='leg2_l')
_vg = ob_cylinder.vertex_groups.new(name='leg3_l')
_vg = ob_cylinder.vertex_groups.new(name='shoulder_r')
for _i, _w in zip([72, 79, 80, 81], [0.02719, 0.05548, 0.4411, 0.05622]): _vg.add([_i], _w, 'REPLACE')
_vg = ob_cylinder.vertex_groups.new(name='wing1_r')
for _i, _w in zip([72, 73, 74, 79, 80, 81, 82, 83, 89], [0.05446, 0.07492, 0.05106, 0.05993, 0.4756, 0.7551, 0.1791, 0.008438, 0.01739]): _vg.add([_i], _w, 'REPLACE')
_vg = ob_cylinder.vertex_groups.new(name='wing2_r')
_vg = ob_cylinder.vertex_groups.new(name='wing3_r')
_vg = ob_cylinder.vertex_groups.new(name='wing4_r')
_vg = ob_cylinder.vertex_groups.new(name='hip_r')
for _i, _w in zip([74, 75, 81, 82, 83, 84, 89, 90, 91, 97, 98, 99], [0.06244, 0.08594, 0.09502, 0.6463, 0.6863, 0.1911, 0.1184, 0.4751, 0.8075, 0.02868, 0.07127, 0.06032]): _vg.add([_i], _w, 'REPLACE')
_vg = ob_cylinder.vertex_groups.new(name='leg1_r')
for _i, _w in zip([89, 90, 91, 98], [0.08118, 0.3604, 0.04279, 0.02934]): _vg.add([_i], _w, 'REPLACE')
_vg = ob_cylinder.vertex_groups.new(name='leg2_r')
_vg = ob_cylinder.vertex_groups.new(name='leg3_r')
_m = ob_cylinder.modifiers.new('Armature', 'ARMATURE')
_m.object = ob_armature
ob_cylinder_001.parent = ob_armature
ob_cylinder_001.location = (0.0, 0.0, 0.0)
_vg = ob_cylinder_001.vertex_groups.new(name='root')
_vg = ob_cylinder_001.vertex_groups.new(name='shoulder_l')
for _i, _w in zip([62, 63, 64, 65, 66, 67, 68, 69, 70, 71], [0.09552, 0.09868, 0.5157, 0.993, 0.5088, 0.4403, 0.03698, 0.04445, 0.1658, 0.1719]): _vg.add([_i], _w, 'REPLACE')
_vg = ob_cylinder_001.vertex_groups.new(name='wing1_l')
for _i, _w in zip([60, 61, 62, 63, 64, 66, 67, 68, 69, 70, 71, 72, 73, 74, 75, 76, 77, 80, 81, 82, 83], [0.9827, 0.9869, 0.8905, 0.895, 0.4841, 0.4871, 0.5561, 0.8741, 0.8811, 0.7927, 0.789, 0.02219, 0.5589, 0.7618, 0.7751, 0.6486, 0.6846, 0.09181, 0.1032, 0.1681, 0.175]): _vg.add([_i], _w, 'REPLACE')
_vg = ob_cylinder_001.vertex_groups.new(name='wing2_l')
for _i, _w in zip([68, 69, 70, 71, 72, 73, 74, 75, 76, 77, 78, 79, 80, 81, 82, 83, 86, 87], [0.06569, 0.0536, 0.01449, 0.009939, 0.9512, 0.2531, 0.1949, 0.1694, 0.2626, 0.2096, 0.5007, 0.4939, 0.7063, 0.6944, 0.4011, 0.3968, 0.06813, 0.0721]): _vg.add([_i], _w, 'REPLACE')
_vg = ob_cylinder_001.vertex_groups.new(name='wing3_l')
for _i, _w in zip([73, 74, 75, 76, 77, 78, 79, 80, 81, 82, 83, 84, 86, 87, 88, 89, 92, 93, 94, 95], [0.1817, 0.01047, 0.02911, 0.07256, 0.08846, 0.4957, 0.4875, 0.1811, 0.1804, 0.3787, 0.3769, 0.9889, 0.7589, 0.6978, 0.5098, 0.4625, 0.06328, 0.07095, 0.08825, 0.06433]): _vg.add([_i], _w, 'REPLACE')
_vg = ob_cylinder_001.vertex_groups.new(name='wing4_l')
for _i, _w in zip([82, 83, 85, 86, 87, 88, 89, 90, 91, 92, 93, 94, 95], [0.05001, 0.04832, 0.9836, 0.1636, 0.2199, 0.4638, 0.506, 0.9836, 0.9928, 0.9303, 0.9215, 0.9069, 0.9319]): _vg.add([_i], _w, 'REPLACE')
_vg = ob_cylinder_001.vertex_groups.new(name='neck1')
_vg = ob_cylinder_001.vertex_groups.new(name='neck2')
_vg = ob_cylinder_001.vertex_groups.new(name='neck3')
_vg = ob_cylinder_001.vertex_groups.new(name='neck4')
_vg = ob_cylinder_001.vertex_groups.new(name='head')
_vg = ob_cylinder_001.vertex_groups.new(name='spine')
_vg = ob_cylinder_001.vertex_groups.new(name='tail1')
_vg = ob_cylinder_001.vertex_groups.new(name='tail2')
_vg = ob_cylinder_001.vertex_groups.new(name='hip_l')
for _i, _w in zip([0, 1, 2, 3, 4, 5, 6, 7, 8, 9, 10, 11, 12, 13, 14, 15, 16, 17, 20, 21, 22, 23], [0.7584, 0.7913, 0.118, 0.5292, 0.1187, 0.5222, 0.1819, 0.7323, 0.2771, 0.8483, 0.7102, 0.9733, 0.222, 0.81, 0.841, 0.9112, 0.9751, 0.8934, 0.02645, 0.08917, 0.09411, 0.03267]): _vg.add([_i], _w, 'REPLACE')
_vg = ob_cylinder_001.vertex_groups.new(name='leg1_l')
for _i, _w in zip([0, 1, 2, 3, 4, 5, 6, 7, 8, 9, 10, 11, 12, 13, 14, 15, 17, 18, 19, 20, 21, 22, 23, 24, 25, 26, 27, 28, 29, 30, 31, 32, 33, 34, 35], [0.2406, 0.2082, 0.8786, 0.4701, 0.8752, 0.4765, 0.8059, 0.2643, 0.7013, 0.1478, 0.2816, 0.002217, 0.7739, 0.1891, 0.1574, 0.0872, 0.1062, 0.9593, 0.9457, 0.9028, 0.7832, 0.8657, 0.9378, 0.9451, 0.9129, 0.7971, 0.7096, 0.8619, 0.9231, 0.4951, 0.4556, 0.248, 0.1269, 0.1885, 0.4624]): _vg.add([_i], _w, 'REPLACE')
_vg = ob_cylinder_001.vertex_groups.new(name='leg2_l')
for _i, _w in zip([19, 20, 21, 22, 24, 25, 26, 27, 28, 29, 30, 31, 32, 33, 34, 35, 36, 37, 38, 39, 40, 41, 42, 43, 44, 45, 46, 47, 48, 49, 50, 51, 52, 53], [0.01204, 0.05896, 0.1276, 0.03033, 0.04496, 0.08042, 0.1977, 0.2826, 0.1295, 0.0686, 0.5047, 0.544, 0.75, 0.8712, 0.8087, 0.5371, 0.9759, 0.9607, 0.9705, 0.9733, 0.9536, 0.9355, 0.009293, 0.7126, 0.5477, 0.4849, 0.4538, 0.2309, 0.02224, 0.1482, 0.1187, 0.07997, 0.0575, 0.05407]): _vg.add([_i], _w, 'REPLACE')
_vg = ob_cylinder_001.vertex_groups.new(name='leg3_l')
for _i, _w in zip([37, 38, 39, 40, 41, 42, 43, 44, 45, 46, 47, 48, 49, 50, 51, 52, 53, 54, 55, 56, 57, 58, 59], [0.01109, 0.02381, 0.02211, 0.04609, 0.06277, 0.9703, 0.2863, 0.4523, 0.5151, 0.5462, 0.769, 0.9638, 0.8516, 0.8812, 0.92, 0.9425, 0.9459, 0.9985, 0.9989, 0.991, 0.9949, 0.9956, 0.9972]): _vg.add([_i], _w, 'REPLACE')
_vg = ob_cylinder_001.vertex_groups.new(name='shoulder_r')
_vg = ob_cylinder_001.vertex_groups.new(name='wing1_r')
_vg = ob_cylinder_001.vertex_groups.new(name='wing2_r')
_vg = ob_cylinder_001.vertex_groups.new(name='wing3_r')
_vg = ob_cylinder_001.vertex_groups.new(name='wing4_r')
_vg = ob_cylinder_001.vertex_groups.new(name='hip_r')
_vg = ob_cylinder_001.vertex_groups.new(name='leg1_r')
_vg = ob_cylinder_001.vertex_groups.new(name='leg2_r')
_vg = ob_cylinder_001.vertex_groups.new(name='leg3_r')
_m = ob_cylinder_001.modifiers.new('Mirror', 'MIRROR')
_m = ob_cylinder_001.modifiers.new('Armature', 'ARMATURE')
_m.object = ob_armature
ob_armature.location = (0.0, 0.0, 0.0)
ob_cylinder_002.parent = ob_armature
ob_cylinder_002.location = (0.0, 0.0, 0.0)
_vg = ob_cylinder_002.vertex_groups.new(name='root')
_vg = ob_cylinder_002.vertex_groups.new(name='shoulder_l')
_vg = ob_cylinder_002.vertex_groups.new(name='wing1_l')
_vg = ob_cylinder_002.vertex_groups.new(name='wing2_l')
_vg = ob_cylinder_002.vertex_groups.new(name='wing3_l')
_vg = ob_cylinder_002.vertex_groups.new(name='wing4_l')
_vg = ob_cylinder_002.vertex_groups.new(name='neck1')
_vg.add([0, 1, 2, 3, 4, 5, 6, 7, 8, 9, 10, 11, 12, 13, 14, 15, 16, 17, 18, 19, 20, 21, 22, 23], 1.0, 'REPLACE')
_vg = ob_cylinder_002.vertex_groups.new(name='neck2')
_vg = ob_cylinder_002.vertex_groups.new(name='neck3')
_vg = ob_cylinder_002.vertex_groups.new(name='neck4')
_vg = ob_cylinder_002.vertex_groups.new(name='head')
_vg = ob_cylinder_002.vertex_groups.new(name='spine')
_vg = ob_cylinder_002.vertex_groups.new(name='tail1')
_vg = ob_cylinder_002.vertex_groups.new(name='tail2')
_vg = ob_cylinder_002.vertex_groups.new(name='hip_l')
_vg = ob_cylinder_002.vertex_groups.new(name='leg1_l')
_vg = ob_cylinder_002.vertex_groups.new(name='leg2_l')
_vg = ob_cylinder_002.vertex_groups.new(name='leg3_l')
_vg = ob_cylinder_002.vertex_groups.new(name='shoulder_r')
_vg = ob_cylinder_002.vertex_groups.new(name='wing1_r')
_vg = ob_cylinder_002.vertex_groups.new(name='wing2_r')
_vg = ob_cylinder_002.vertex_groups.new(name='wing3_r')
_vg = ob_cylinder_002.vertex_groups.new(name='wing4_r')
_vg = ob_cylinder_002.vertex_groups.new(name='hip_r')
_vg = ob_cylinder_002.vertex_groups.new(name='leg1_r')
_vg = ob_cylinder_002.vertex_groups.new(name='leg2_r')
_vg = ob_cylinder_002.vertex_groups.new(name='leg3_r')
_m = ob_cylinder_002.modifiers.new('Armature', 'ARMATURE')
_m.object = ob_armature

# ---- collection membership
col_collection.objects.link(ob_cylinder)
col_collection.objects.link(ob_cylinder_001)
col_collection.objects.link(ob_armature)
col_collection.objects.link(ob_cylinder_002)

# ---- scene / render settings (as saved in the file)
scene.frame_start = 1; scene.frame_end = 48; scene.frame_set(1)
scene.render.engine = 'BLENDER_EEVEE_NEXT'
scene.cycles.use_denoising = False
scene.cycles.samples = 128
scene.cycles.sampling_pattern = 'TABULATED_SOBOL'
scene.cycles.use_adaptive_sampling = False
scene.cycles.use_light_tree = False
scene.view_settings.view_transform = 'Filmic'
bpy.context.view_layer.update()

# ---- added for rendering (the .blend has no active camera and no usable light): camera, sun
cam_auto = bpy.data.cameras.new('AutoCamera')
cam_auto.lens = 50.0
cam_auto.sensor_width = 36.0
cam_auto.clip_end = 1000.0
ob_auto_camera = bpy.data.objects.new('AutoCamera', cam_auto)
scene.collection.objects.link(ob_auto_camera)
ob_auto_camera.location = (8.81231, -10.0848, 6.61952)
ob_auto_camera.rotation_euler = (1.09748, -7.21219e-08, 0.694738)
scene.camera = ob_auto_camera
light_auto_sun = bpy.data.lights.new('AutoSun', 'SUN')
light_auto_sun.energy = 3.0
light_auto_sun.angle = 0.0523599
ob_auto_sun = bpy.data.objects.new('AutoSun', light_auto_sun)
scene.collection.objects.link(ob_auto_sun)
ob_auto_sun.rotation_euler = (0.872665, 0.174533, 0.523599)
bpy.context.view_layer.update()
